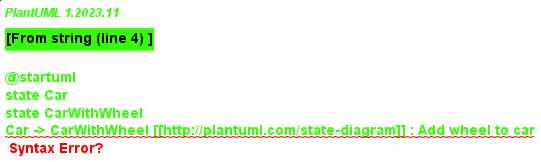

The diagram above was rendered by PlantUML. Its source (embedded in the PNG):
@startuml
state Car
state CarWithWheel
Car -> CarWithWheel [[http://plantuml.com/state-diagram]] : Add wheel to car
@enduml